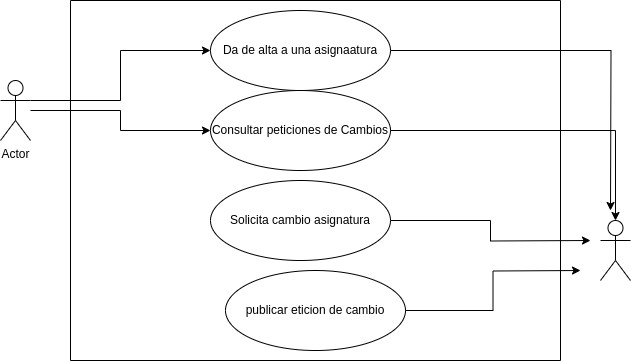

The diagram above was exported from draw.io. Its source (the exported page's mxGraphModel, read from the mxfile embedded in the PNG):
<mxGraphModel dx="1667" dy="773" grid="1" gridSize="10" guides="1" tooltips="1" connect="1" arrows="1" fold="1" page="1" pageScale="1" pageWidth="827" pageHeight="1169" math="0" shadow="0">
  <root>
    <mxCell id="0" />
    <mxCell id="1" parent="0" />
    <mxCell id="Vts4wD3KKZy0d5ylcXii-12" style="edgeStyle=orthogonalEdgeStyle;rounded=0;orthogonalLoop=1;jettySize=auto;html=1;exitX=1;exitY=0.3333333333333333;exitDx=0;exitDy=0;exitPerimeter=0;" parent="1" source="Vts4wD3KKZy0d5ylcXii-1" target="Vts4wD3KKZy0d5ylcXii-11" edge="1">
      <mxGeometry relative="1" as="geometry" />
    </mxCell>
    <mxCell id="Vts4wD3KKZy0d5ylcXii-16" style="edgeStyle=orthogonalEdgeStyle;rounded=0;orthogonalLoop=1;jettySize=auto;html=1;" parent="1" source="Vts4wD3KKZy0d5ylcXii-1" target="Vts4wD3KKZy0d5ylcXii-15" edge="1">
      <mxGeometry relative="1" as="geometry" />
    </mxCell>
    <mxCell id="Vts4wD3KKZy0d5ylcXii-1" value="Actor" style="shape=umlActor;verticalLabelPosition=bottom;verticalAlign=top;html=1;outlineConnect=0;" parent="1" vertex="1">
      <mxGeometry x="90" y="230" width="30" height="60" as="geometry" />
    </mxCell>
    <mxCell id="Vts4wD3KKZy0d5ylcXii-4" value="" style="shape=umlActor;verticalLabelPosition=bottom;verticalAlign=top;html=1;outlineConnect=0;" parent="1" vertex="1">
      <mxGeometry x="690" y="370" width="30" height="60" as="geometry" />
    </mxCell>
    <mxCell id="Vts4wD3KKZy0d5ylcXii-5" value="" style="swimlane;startSize=0;" parent="1" vertex="1">
      <mxGeometry x="160" y="150" width="490" height="360" as="geometry" />
    </mxCell>
    <mxCell id="Vts4wD3KKZy0d5ylcXii-14" style="edgeStyle=orthogonalEdgeStyle;rounded=0;orthogonalLoop=1;jettySize=auto;html=1;exitX=1;exitY=0.5;exitDx=0;exitDy=0;" parent="Vts4wD3KKZy0d5ylcXii-5" source="Vts4wD3KKZy0d5ylcXii-11" edge="1">
      <mxGeometry relative="1" as="geometry">
        <mxPoint x="540" y="210" as="targetPoint" />
      </mxGeometry>
    </mxCell>
    <mxCell id="Vts4wD3KKZy0d5ylcXii-11" value="Da de alta a una asignaatura" style="ellipse;whiteSpace=wrap;html=1;" parent="Vts4wD3KKZy0d5ylcXii-5" vertex="1">
      <mxGeometry x="140" y="10" width="180" height="80" as="geometry" />
    </mxCell>
    <mxCell id="Vts4wD3KKZy0d5ylcXii-15" value="Consultar peticiones de Cambios" style="ellipse;whiteSpace=wrap;html=1;" parent="Vts4wD3KKZy0d5ylcXii-5" vertex="1">
      <mxGeometry x="140" y="90" width="180" height="80" as="geometry" />
    </mxCell>
    <mxCell id="Vts4wD3KKZy0d5ylcXii-20" value="publicar eticion de cambio" style="ellipse;whiteSpace=wrap;html=1;" parent="Vts4wD3KKZy0d5ylcXii-5" vertex="1">
      <mxGeometry x="155" y="270" width="180" height="80" as="geometry" />
    </mxCell>
    <mxCell id="Vts4wD3KKZy0d5ylcXii-21" style="edgeStyle=orthogonalEdgeStyle;rounded=0;orthogonalLoop=1;jettySize=auto;html=1;" parent="Vts4wD3KKZy0d5ylcXii-5" source="Vts4wD3KKZy0d5ylcXii-19" edge="1">
      <mxGeometry relative="1" as="geometry">
        <mxPoint x="520" y="240" as="targetPoint" />
      </mxGeometry>
    </mxCell>
    <mxCell id="Vts4wD3KKZy0d5ylcXii-19" value="Solicita cambio asignatura" style="ellipse;whiteSpace=wrap;html=1;" parent="Vts4wD3KKZy0d5ylcXii-5" vertex="1">
      <mxGeometry x="140" y="180" width="180" height="80" as="geometry" />
    </mxCell>
    <mxCell id="Vts4wD3KKZy0d5ylcXii-17" style="edgeStyle=orthogonalEdgeStyle;rounded=0;orthogonalLoop=1;jettySize=auto;html=1;exitX=1;exitY=0.5;exitDx=0;exitDy=0;" parent="1" source="Vts4wD3KKZy0d5ylcXii-15" target="Vts4wD3KKZy0d5ylcXii-4" edge="1">
      <mxGeometry relative="1" as="geometry">
        <mxPoint x="680" y="380" as="targetPoint" />
      </mxGeometry>
    </mxCell>
    <mxCell id="Vts4wD3KKZy0d5ylcXii-22" style="edgeStyle=orthogonalEdgeStyle;rounded=0;orthogonalLoop=1;jettySize=auto;html=1;exitX=1;exitY=0.5;exitDx=0;exitDy=0;" parent="1" source="Vts4wD3KKZy0d5ylcXii-20" edge="1">
      <mxGeometry relative="1" as="geometry">
        <mxPoint x="670" y="420" as="targetPoint" />
      </mxGeometry>
    </mxCell>
  </root>
</mxGraphModel>